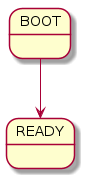

The diagram above was rendered by PlantUML. Its source (embedded in the PNG):
@startuml Test State Machine
state BOOT
state READY
BOOT --> READY
@enduml